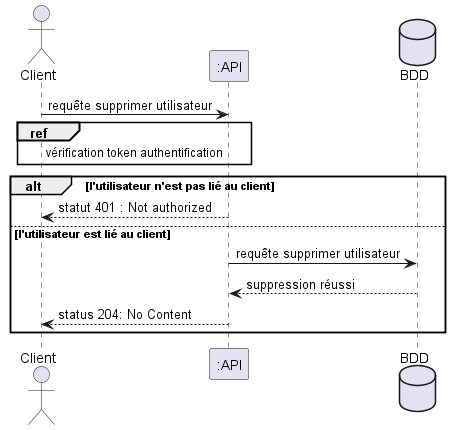

The diagram above was rendered by PlantUML. Its source (embedded in the PNG):
@startuml supprimer utilisateur
actor Client
participant ":API" as API
database BDD


Client -> API : requête supprimer utilisateur

ref over Client, API : vérification token authentification


alt l'utilisateur n'est pas lié au client
	API --> Client : statut 401 : Not authorized
else l'utilisateur est lié au client
	API -> BDD : requête supprimer utilisateur
	BDD --> API : suppression réussi
	API --> Client : status 204: No Content
end



@enduml